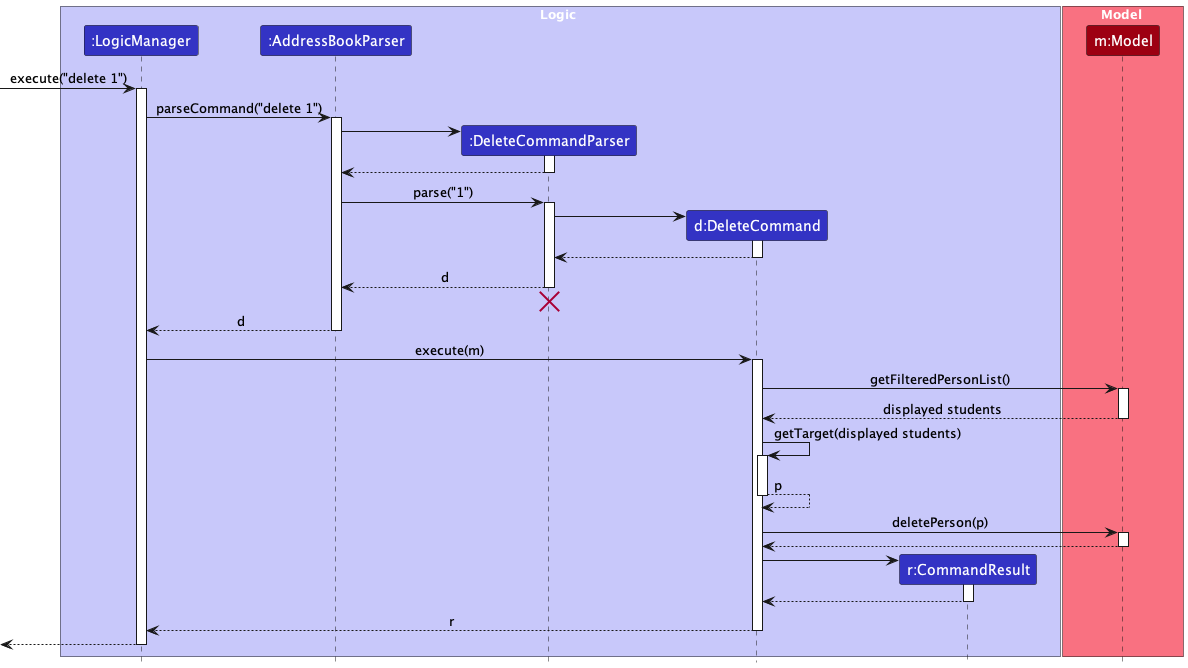

The diagram above was rendered by PlantUML. Its source (embedded in the PNG):
@startuml
!include style.puml
skinparam ArrowFontStyle plain

box Logic LOGIC_COLOR_T1
participant ":LogicManager" as LogicManager LOGIC_COLOR
participant ":AddressBookParser" as AddressBookParser LOGIC_COLOR
participant ":DeleteCommandParser" as DeleteCommandParser LOGIC_COLOR
participant "d:DeleteCommand" as DeleteCommand LOGIC_COLOR
participant "r:CommandResult" as CommandResult LOGIC_COLOR
end box

box Model MODEL_COLOR_T1
participant "m:Model" as Model MODEL_COLOR
end box

[-> LogicManager : execute("delete 1")
activate LogicManager

LogicManager -> AddressBookParser : parseCommand("delete 1")
activate AddressBookParser

create DeleteCommandParser
AddressBookParser -> DeleteCommandParser
activate DeleteCommandParser

DeleteCommandParser --> AddressBookParser
deactivate DeleteCommandParser

AddressBookParser -> DeleteCommandParser : parse("1")
activate DeleteCommandParser

create DeleteCommand
DeleteCommandParser -> DeleteCommand
activate DeleteCommand

DeleteCommand --> DeleteCommandParser :
deactivate DeleteCommand

DeleteCommandParser --> AddressBookParser : d
deactivate DeleteCommandParser
'Hidden arrow to position the destroy marker below the end of the activation bar.
DeleteCommandParser -[hidden]-> AddressBookParser
destroy DeleteCommandParser

AddressBookParser --> LogicManager : d
deactivate AddressBookParser

LogicManager -> DeleteCommand : execute(m)
activate DeleteCommand

DeleteCommand -> Model : getFilteredPersonList()
activate Model

Model --> DeleteCommand : displayed students
deactivate Model

DeleteCommand -> DeleteCommand : getTarget(displayed students)
activate DeleteCommand

DeleteCommand --> DeleteCommand : p
deactivate DeleteCommand

DeleteCommand -> Model : deletePerson(p)
activate Model

Model --> DeleteCommand
deactivate Model

create CommandResult
DeleteCommand -> CommandResult
activate CommandResult

CommandResult --> DeleteCommand
deactivate CommandResult

DeleteCommand --> LogicManager : r
deactivate DeleteCommand

[<--LogicManager
deactivate LogicManager
@enduml